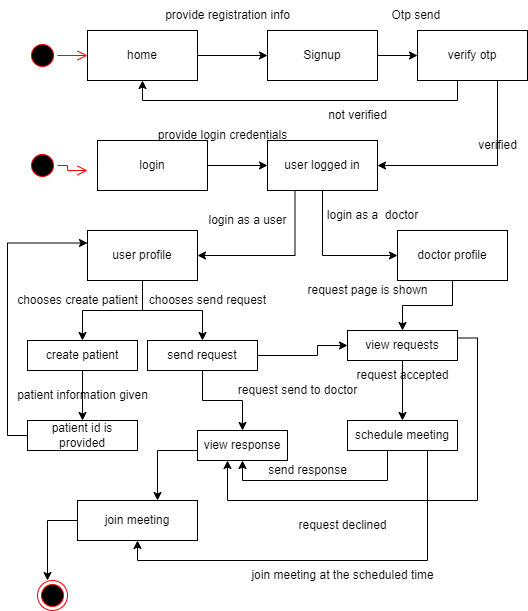

The diagram above was exported from draw.io. Its source (the exported page's mxGraphModel, read from the mxfile embedded in the PNG):
<mxGraphModel dx="1120" dy="456" grid="1" gridSize="10" guides="1" tooltips="1" connect="1" arrows="1" fold="1" page="1" pageScale="1" pageWidth="850" pageHeight="1100" math="0" shadow="0">
  <root>
    <mxCell id="0" />
    <mxCell id="1" parent="0" />
    <mxCell id="MRslgTs9-tC0-FGzWkB--1" value="" style="ellipse;html=1;shape=startState;fillColor=#000000;strokeColor=#ff0000;" vertex="1" parent="1">
      <mxGeometry x="120" y="100" width="30" height="30" as="geometry" />
    </mxCell>
    <mxCell id="MRslgTs9-tC0-FGzWkB--2" value="" style="edgeStyle=orthogonalEdgeStyle;html=1;verticalAlign=bottom;endArrow=open;endSize=8;strokeColor=#ff0000;rounded=0;entryX=0;entryY=0.5;entryDx=0;entryDy=0;" edge="1" source="MRslgTs9-tC0-FGzWkB--1" parent="1" target="MRslgTs9-tC0-FGzWkB--4">
      <mxGeometry relative="1" as="geometry">
        <mxPoint x="170" y="115" as="targetPoint" />
      </mxGeometry>
    </mxCell>
    <mxCell id="MRslgTs9-tC0-FGzWkB--6" style="edgeStyle=orthogonalEdgeStyle;rounded=0;orthogonalLoop=1;jettySize=auto;html=1;" edge="1" parent="1" source="MRslgTs9-tC0-FGzWkB--4" target="MRslgTs9-tC0-FGzWkB--5">
      <mxGeometry relative="1" as="geometry" />
    </mxCell>
    <mxCell id="MRslgTs9-tC0-FGzWkB--4" value="home" style="html=1;whiteSpace=wrap;" vertex="1" parent="1">
      <mxGeometry x="180" y="90" width="110" height="50" as="geometry" />
    </mxCell>
    <mxCell id="MRslgTs9-tC0-FGzWkB--8" style="edgeStyle=orthogonalEdgeStyle;rounded=0;orthogonalLoop=1;jettySize=auto;html=1;entryX=0.5;entryY=1;entryDx=0;entryDy=0;exitX=0.5;exitY=1;exitDx=0;exitDy=0;" edge="1" parent="1" source="MRslgTs9-tC0-FGzWkB--10" target="MRslgTs9-tC0-FGzWkB--4">
      <mxGeometry relative="1" as="geometry">
        <mxPoint x="500" y="160" as="sourcePoint" />
        <Array as="points">
          <mxPoint x="550" y="140" />
          <mxPoint x="550" y="160" />
          <mxPoint x="235" y="160" />
        </Array>
      </mxGeometry>
    </mxCell>
    <mxCell id="MRslgTs9-tC0-FGzWkB--11" style="edgeStyle=orthogonalEdgeStyle;rounded=0;orthogonalLoop=1;jettySize=auto;html=1;entryX=0;entryY=0.5;entryDx=0;entryDy=0;" edge="1" parent="1" source="MRslgTs9-tC0-FGzWkB--5" target="MRslgTs9-tC0-FGzWkB--10">
      <mxGeometry relative="1" as="geometry" />
    </mxCell>
    <mxCell id="MRslgTs9-tC0-FGzWkB--5" value="Signup" style="html=1;whiteSpace=wrap;" vertex="1" parent="1">
      <mxGeometry x="360" y="90" width="110" height="50" as="geometry" />
    </mxCell>
    <mxCell id="MRslgTs9-tC0-FGzWkB--7" value="provide registration info" style="text;html=1;align=center;verticalAlign=middle;resizable=0;points=[];autosize=1;strokeColor=none;fillColor=none;" vertex="1" parent="1">
      <mxGeometry x="245" y="60" width="150" height="30" as="geometry" />
    </mxCell>
    <mxCell id="MRslgTs9-tC0-FGzWkB--9" value="not verified" style="text;html=1;align=center;verticalAlign=middle;resizable=0;points=[];autosize=1;strokeColor=none;fillColor=none;" vertex="1" parent="1">
      <mxGeometry x="410" y="160" width="80" height="30" as="geometry" />
    </mxCell>
    <mxCell id="MRslgTs9-tC0-FGzWkB--15" value="" style="edgeStyle=orthogonalEdgeStyle;rounded=0;orthogonalLoop=1;jettySize=auto;html=1;entryX=1;entryY=0.5;entryDx=0;entryDy=0;" edge="1" parent="1" source="MRslgTs9-tC0-FGzWkB--10" target="MRslgTs9-tC0-FGzWkB--22">
      <mxGeometry relative="1" as="geometry">
        <mxPoint x="660" y="115" as="targetPoint" />
        <Array as="points">
          <mxPoint x="590" y="225" />
        </Array>
      </mxGeometry>
    </mxCell>
    <mxCell id="MRslgTs9-tC0-FGzWkB--10" value="verify otp" style="html=1;whiteSpace=wrap;" vertex="1" parent="1">
      <mxGeometry x="510" y="90" width="110" height="50" as="geometry" />
    </mxCell>
    <mxCell id="MRslgTs9-tC0-FGzWkB--12" value="Otp send&amp;nbsp;" style="text;html=1;align=center;verticalAlign=middle;resizable=0;points=[];autosize=1;strokeColor=none;fillColor=none;" vertex="1" parent="1">
      <mxGeometry x="470" y="60" width="80" height="30" as="geometry" />
    </mxCell>
    <mxCell id="MRslgTs9-tC0-FGzWkB--16" value="verified" style="text;html=1;align=center;verticalAlign=middle;resizable=0;points=[];autosize=1;strokeColor=none;fillColor=none;" vertex="1" parent="1">
      <mxGeometry x="560" y="190" width="60" height="30" as="geometry" />
    </mxCell>
    <mxCell id="MRslgTs9-tC0-FGzWkB--19" value="" style="ellipse;html=1;shape=startState;fillColor=#000000;strokeColor=#ff0000;" vertex="1" parent="1">
      <mxGeometry x="120" y="210" width="30" height="30" as="geometry" />
    </mxCell>
    <mxCell id="MRslgTs9-tC0-FGzWkB--20" value="" style="edgeStyle=orthogonalEdgeStyle;html=1;verticalAlign=bottom;endArrow=open;endSize=8;strokeColor=#ff0000;rounded=0;exitX=1;exitY=0.5;exitDx=0;exitDy=0;" edge="1" parent="1" source="MRslgTs9-tC0-FGzWkB--19">
      <mxGeometry relative="1" as="geometry">
        <mxPoint x="180" y="230" as="targetPoint" />
        <mxPoint x="160" y="125" as="sourcePoint" />
        <Array as="points">
          <mxPoint x="160" y="225" />
          <mxPoint x="160" y="230" />
        </Array>
      </mxGeometry>
    </mxCell>
    <mxCell id="MRslgTs9-tC0-FGzWkB--23" value="" style="edgeStyle=orthogonalEdgeStyle;rounded=0;orthogonalLoop=1;jettySize=auto;html=1;" edge="1" parent="1" source="MRslgTs9-tC0-FGzWkB--21" target="MRslgTs9-tC0-FGzWkB--22">
      <mxGeometry relative="1" as="geometry" />
    </mxCell>
    <mxCell id="MRslgTs9-tC0-FGzWkB--21" value="login" style="html=1;whiteSpace=wrap;" vertex="1" parent="1">
      <mxGeometry x="190" y="200" width="110" height="50" as="geometry" />
    </mxCell>
    <mxCell id="MRslgTs9-tC0-FGzWkB--28" style="edgeStyle=orthogonalEdgeStyle;rounded=0;orthogonalLoop=1;jettySize=auto;html=1;exitX=0.25;exitY=1;exitDx=0;exitDy=0;entryX=1;entryY=0.5;entryDx=0;entryDy=0;" edge="1" parent="1" source="MRslgTs9-tC0-FGzWkB--22" target="MRslgTs9-tC0-FGzWkB--25">
      <mxGeometry relative="1" as="geometry" />
    </mxCell>
    <mxCell id="MRslgTs9-tC0-FGzWkB--30" style="edgeStyle=orthogonalEdgeStyle;rounded=0;orthogonalLoop=1;jettySize=auto;html=1;exitX=0.5;exitY=1;exitDx=0;exitDy=0;entryX=0;entryY=0.5;entryDx=0;entryDy=0;" edge="1" parent="1" source="MRslgTs9-tC0-FGzWkB--22" target="MRslgTs9-tC0-FGzWkB--26">
      <mxGeometry relative="1" as="geometry" />
    </mxCell>
    <mxCell id="MRslgTs9-tC0-FGzWkB--22" value="user logged in" style="html=1;whiteSpace=wrap;" vertex="1" parent="1">
      <mxGeometry x="360" y="200" width="110" height="50" as="geometry" />
    </mxCell>
    <mxCell id="MRslgTs9-tC0-FGzWkB--24" value="provide login credentials" style="text;html=1;align=center;verticalAlign=middle;resizable=0;points=[];autosize=1;strokeColor=none;fillColor=none;" vertex="1" parent="1">
      <mxGeometry x="240" y="180" width="150" height="30" as="geometry" />
    </mxCell>
    <mxCell id="MRslgTs9-tC0-FGzWkB--32" style="edgeStyle=orthogonalEdgeStyle;rounded=0;orthogonalLoop=1;jettySize=auto;html=1;entryX=0.5;entryY=0;entryDx=0;entryDy=0;" edge="1" parent="1" source="MRslgTs9-tC0-FGzWkB--25" target="MRslgTs9-tC0-FGzWkB--27">
      <mxGeometry relative="1" as="geometry" />
    </mxCell>
    <mxCell id="MRslgTs9-tC0-FGzWkB--34" style="edgeStyle=orthogonalEdgeStyle;rounded=0;orthogonalLoop=1;jettySize=auto;html=1;" edge="1" parent="1" source="MRslgTs9-tC0-FGzWkB--25" target="MRslgTs9-tC0-FGzWkB--33">
      <mxGeometry relative="1" as="geometry" />
    </mxCell>
    <mxCell id="MRslgTs9-tC0-FGzWkB--25" value="user profile" style="html=1;whiteSpace=wrap;" vertex="1" parent="1">
      <mxGeometry x="180" y="290" width="110" height="50" as="geometry" />
    </mxCell>
    <mxCell id="MRslgTs9-tC0-FGzWkB--46" style="edgeStyle=orthogonalEdgeStyle;rounded=0;orthogonalLoop=1;jettySize=auto;html=1;" edge="1" parent="1" source="MRslgTs9-tC0-FGzWkB--26" target="MRslgTs9-tC0-FGzWkB--43">
      <mxGeometry relative="1" as="geometry" />
    </mxCell>
    <mxCell id="MRslgTs9-tC0-FGzWkB--26" value="doctor profile" style="html=1;whiteSpace=wrap;" vertex="1" parent="1">
      <mxGeometry x="490" y="290" width="110" height="50" as="geometry" />
    </mxCell>
    <mxCell id="MRslgTs9-tC0-FGzWkB--39" style="edgeStyle=orthogonalEdgeStyle;rounded=0;orthogonalLoop=1;jettySize=auto;html=1;entryX=0.5;entryY=0;entryDx=0;entryDy=0;" edge="1" parent="1" source="MRslgTs9-tC0-FGzWkB--27" target="MRslgTs9-tC0-FGzWkB--38">
      <mxGeometry relative="1" as="geometry" />
    </mxCell>
    <mxCell id="MRslgTs9-tC0-FGzWkB--27" value="create patient" style="html=1;whiteSpace=wrap;" vertex="1" parent="1">
      <mxGeometry x="120" y="400" width="110" height="30" as="geometry" />
    </mxCell>
    <mxCell id="MRslgTs9-tC0-FGzWkB--29" value="login as a user" style="text;html=1;align=center;verticalAlign=middle;resizable=0;points=[];autosize=1;strokeColor=none;fillColor=none;" vertex="1" parent="1">
      <mxGeometry x="290" y="265" width="100" height="30" as="geometry" />
    </mxCell>
    <mxCell id="MRslgTs9-tC0-FGzWkB--31" value="login as a&amp;nbsp; doctor" style="text;html=1;align=center;verticalAlign=middle;resizable=0;points=[];autosize=1;strokeColor=none;fillColor=none;" vertex="1" parent="1">
      <mxGeometry x="410" y="260" width="110" height="30" as="geometry" />
    </mxCell>
    <mxCell id="MRslgTs9-tC0-FGzWkB--44" style="edgeStyle=orthogonalEdgeStyle;rounded=0;orthogonalLoop=1;jettySize=auto;html=1;" edge="1" parent="1" source="MRslgTs9-tC0-FGzWkB--33" target="MRslgTs9-tC0-FGzWkB--43">
      <mxGeometry relative="1" as="geometry">
        <Array as="points">
          <mxPoint x="410" y="415" />
          <mxPoint x="410" y="405" />
        </Array>
      </mxGeometry>
    </mxCell>
    <mxCell id="MRslgTs9-tC0-FGzWkB--56" style="edgeStyle=orthogonalEdgeStyle;rounded=0;orthogonalLoop=1;jettySize=auto;html=1;exitX=0.5;exitY=1;exitDx=0;exitDy=0;entryX=0.5;entryY=0;entryDx=0;entryDy=0;" edge="1" parent="1" source="MRslgTs9-tC0-FGzWkB--33" target="MRslgTs9-tC0-FGzWkB--51">
      <mxGeometry relative="1" as="geometry" />
    </mxCell>
    <mxCell id="MRslgTs9-tC0-FGzWkB--33" value="send request" style="html=1;whiteSpace=wrap;" vertex="1" parent="1">
      <mxGeometry x="240" y="400" width="110" height="30" as="geometry" />
    </mxCell>
    <mxCell id="MRslgTs9-tC0-FGzWkB--36" value="chooses create patient" style="text;html=1;align=center;verticalAlign=middle;resizable=0;points=[];autosize=1;strokeColor=none;fillColor=none;" vertex="1" parent="1">
      <mxGeometry x="100" y="345" width="140" height="30" as="geometry" />
    </mxCell>
    <mxCell id="MRslgTs9-tC0-FGzWkB--37" value="chooses send request" style="text;html=1;align=center;verticalAlign=middle;resizable=0;points=[];autosize=1;strokeColor=none;fillColor=none;" vertex="1" parent="1">
      <mxGeometry x="230" y="345" width="140" height="30" as="geometry" />
    </mxCell>
    <mxCell id="MRslgTs9-tC0-FGzWkB--42" style="edgeStyle=orthogonalEdgeStyle;rounded=0;orthogonalLoop=1;jettySize=auto;html=1;entryX=0;entryY=0.25;entryDx=0;entryDy=0;" edge="1" parent="1" source="MRslgTs9-tC0-FGzWkB--38" target="MRslgTs9-tC0-FGzWkB--25">
      <mxGeometry relative="1" as="geometry">
        <Array as="points">
          <mxPoint x="100" y="495" />
          <mxPoint x="100" y="303" />
        </Array>
      </mxGeometry>
    </mxCell>
    <mxCell id="MRslgTs9-tC0-FGzWkB--38" value="patient id is provided" style="html=1;whiteSpace=wrap;" vertex="1" parent="1">
      <mxGeometry x="120" y="480" width="110" height="30" as="geometry" />
    </mxCell>
    <mxCell id="MRslgTs9-tC0-FGzWkB--40" value="patient information given" style="text;html=1;align=center;verticalAlign=middle;resizable=0;points=[];autosize=1;strokeColor=none;fillColor=none;" vertex="1" parent="1">
      <mxGeometry x="100" y="440" width="150" height="30" as="geometry" />
    </mxCell>
    <mxCell id="MRslgTs9-tC0-FGzWkB--49" value="" style="edgeStyle=orthogonalEdgeStyle;rounded=0;orthogonalLoop=1;jettySize=auto;html=1;" edge="1" parent="1" source="MRslgTs9-tC0-FGzWkB--43" target="MRslgTs9-tC0-FGzWkB--48">
      <mxGeometry relative="1" as="geometry" />
    </mxCell>
    <mxCell id="MRslgTs9-tC0-FGzWkB--54" style="edgeStyle=orthogonalEdgeStyle;rounded=0;orthogonalLoop=1;jettySize=auto;html=1;exitX=1;exitY=0.25;exitDx=0;exitDy=0;" edge="1" parent="1" source="MRslgTs9-tC0-FGzWkB--43" target="MRslgTs9-tC0-FGzWkB--51">
      <mxGeometry relative="1" as="geometry">
        <Array as="points">
          <mxPoint x="570" y="398" />
          <mxPoint x="570" y="560" />
          <mxPoint x="320" y="560" />
        </Array>
      </mxGeometry>
    </mxCell>
    <mxCell id="MRslgTs9-tC0-FGzWkB--43" value="view requests" style="html=1;whiteSpace=wrap;" vertex="1" parent="1">
      <mxGeometry x="440" y="390" width="110" height="30" as="geometry" />
    </mxCell>
    <mxCell id="MRslgTs9-tC0-FGzWkB--45" value="request send to doctor" style="text;html=1;align=center;verticalAlign=middle;resizable=0;points=[];autosize=1;strokeColor=none;fillColor=none;" vertex="1" parent="1">
      <mxGeometry x="320" y="435" width="140" height="30" as="geometry" />
    </mxCell>
    <mxCell id="MRslgTs9-tC0-FGzWkB--47" value="request page is shown" style="text;html=1;align=center;verticalAlign=middle;resizable=0;points=[];autosize=1;strokeColor=none;fillColor=none;" vertex="1" parent="1">
      <mxGeometry x="390" y="335" width="140" height="30" as="geometry" />
    </mxCell>
    <mxCell id="MRslgTs9-tC0-FGzWkB--52" style="edgeStyle=orthogonalEdgeStyle;rounded=0;orthogonalLoop=1;jettySize=auto;html=1;entryX=0.5;entryY=1;entryDx=0;entryDy=0;" edge="1" parent="1" source="MRslgTs9-tC0-FGzWkB--48" target="MRslgTs9-tC0-FGzWkB--51">
      <mxGeometry relative="1" as="geometry">
        <Array as="points">
          <mxPoint x="480" y="540" />
          <mxPoint x="335" y="540" />
        </Array>
      </mxGeometry>
    </mxCell>
    <mxCell id="MRslgTs9-tC0-FGzWkB--58" style="edgeStyle=orthogonalEdgeStyle;rounded=0;orthogonalLoop=1;jettySize=auto;html=1;entryX=0.5;entryY=1;entryDx=0;entryDy=0;" edge="1" parent="1" source="MRslgTs9-tC0-FGzWkB--48" target="MRslgTs9-tC0-FGzWkB--57">
      <mxGeometry relative="1" as="geometry">
        <Array as="points">
          <mxPoint x="520" y="620" />
          <mxPoint x="230" y="620" />
        </Array>
      </mxGeometry>
    </mxCell>
    <mxCell id="MRslgTs9-tC0-FGzWkB--48" value="schedule meeting" style="html=1;whiteSpace=wrap;" vertex="1" parent="1">
      <mxGeometry x="440" y="480" width="110" height="30" as="geometry" />
    </mxCell>
    <mxCell id="MRslgTs9-tC0-FGzWkB--50" value="request accepted" style="text;html=1;align=center;verticalAlign=middle;resizable=0;points=[];autosize=1;strokeColor=none;fillColor=none;" vertex="1" parent="1">
      <mxGeometry x="435" y="420" width="120" height="30" as="geometry" />
    </mxCell>
    <mxCell id="MRslgTs9-tC0-FGzWkB--60" style="edgeStyle=orthogonalEdgeStyle;rounded=0;orthogonalLoop=1;jettySize=auto;html=1;" edge="1" parent="1" source="MRslgTs9-tC0-FGzWkB--51" target="MRslgTs9-tC0-FGzWkB--57">
      <mxGeometry relative="1" as="geometry">
        <Array as="points">
          <mxPoint x="250" y="510" />
        </Array>
      </mxGeometry>
    </mxCell>
    <mxCell id="MRslgTs9-tC0-FGzWkB--51" value="view response" style="whiteSpace=wrap;html=1;" vertex="1" parent="1">
      <mxGeometry x="290" y="490" width="90" height="30" as="geometry" />
    </mxCell>
    <mxCell id="MRslgTs9-tC0-FGzWkB--53" value="send response" style="text;html=1;align=center;verticalAlign=middle;resizable=0;points=[];autosize=1;strokeColor=none;fillColor=none;" vertex="1" parent="1">
      <mxGeometry x="350" y="515" width="100" height="30" as="geometry" />
    </mxCell>
    <mxCell id="MRslgTs9-tC0-FGzWkB--55" value="request declined" style="text;html=1;align=center;verticalAlign=middle;resizable=0;points=[];autosize=1;strokeColor=none;fillColor=none;" vertex="1" parent="1">
      <mxGeometry x="380" y="570" width="110" height="30" as="geometry" />
    </mxCell>
    <mxCell id="MRslgTs9-tC0-FGzWkB--62" style="edgeStyle=orthogonalEdgeStyle;rounded=0;orthogonalLoop=1;jettySize=auto;html=1;" edge="1" parent="1" source="MRslgTs9-tC0-FGzWkB--57">
      <mxGeometry relative="1" as="geometry">
        <mxPoint x="140" y="640" as="targetPoint" />
      </mxGeometry>
    </mxCell>
    <mxCell id="MRslgTs9-tC0-FGzWkB--57" value="join meeting" style="whiteSpace=wrap;html=1;" vertex="1" parent="1">
      <mxGeometry x="170" y="560" width="120" height="40" as="geometry" />
    </mxCell>
    <mxCell id="MRslgTs9-tC0-FGzWkB--59" value="join meeting at the scheduled time" style="text;html=1;align=center;verticalAlign=middle;resizable=0;points=[];autosize=1;strokeColor=none;fillColor=none;" vertex="1" parent="1">
      <mxGeometry x="330" y="620" width="210" height="30" as="geometry" />
    </mxCell>
    <mxCell id="MRslgTs9-tC0-FGzWkB--61" value="" style="ellipse;html=1;shape=endState;fillColor=#000000;strokeColor=#ff0000;" vertex="1" parent="1">
      <mxGeometry x="130" y="640" width="30" height="30" as="geometry" />
    </mxCell>
  </root>
</mxGraphModel>